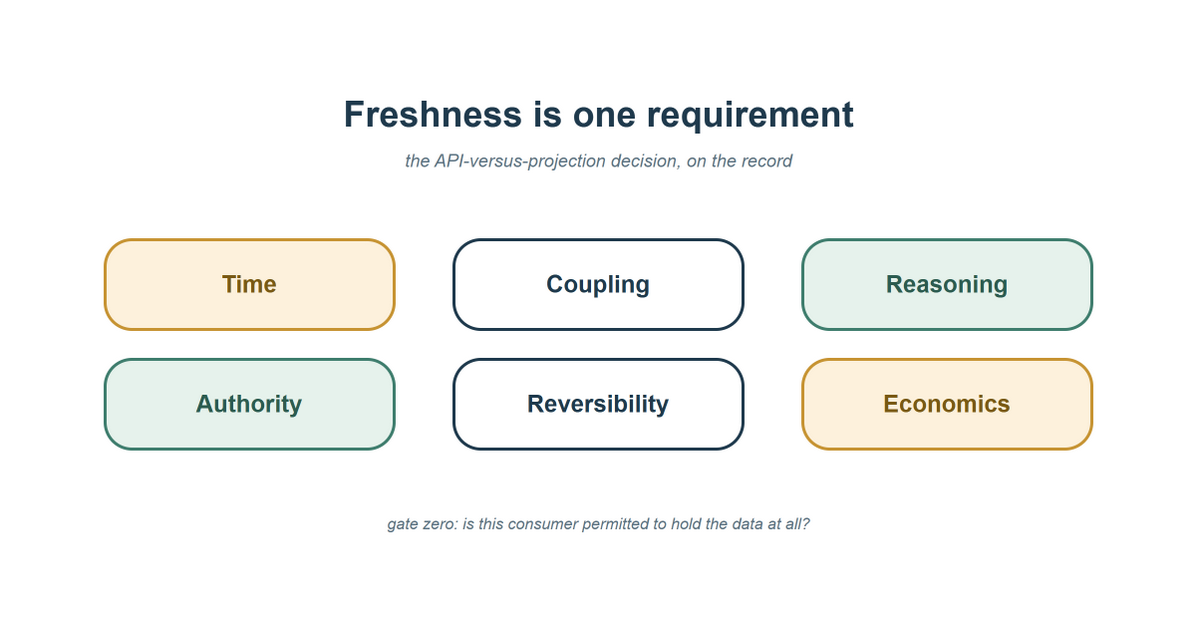

The diagram above was exported from draw.io. Its source (the exported page's mxGraphModel, read from the mxfile embedded in the PNG):
<mxGraphModel adaptiveColors="auto">
  <root>
    <mxCell id="0" />
    <mxCell id="1" parent="0" />
    <mxCell id="bg" value="" style="rounded=0;whiteSpace=wrap;html=1;fillColor=#ffffff;strokeColor=none;" vertex="1" parent="1">
      <mxGeometry x="0" y="0" width="1200" height="628" as="geometry" />
    </mxCell>
    <mxCell id="heading" value="Freshness is one requirement" style="text;html=1;fontSize=36;fontStyle=1;fontColor=#1f3a4d;align=center;verticalAlign=middle;" vertex="1" parent="1">
      <mxGeometry x="100" y="90" width="1000" height="48" as="geometry" />
    </mxCell>
    <mxCell id="sub" value="the API-versus-projection decision, on the record" style="text;html=1;fontSize=18;fontStyle=2;fontColor=#5b7282;align=center;verticalAlign=middle;" vertex="1" parent="1">
      <mxGeometry x="100" y="146" width="1000" height="30" as="geometry" />
    </mxCell>
    <mxCell id="p1" value="&lt;font style=&quot;font-size:24px&quot;&gt;&lt;b&gt;Time&lt;/b&gt;&lt;/font&gt;" style="rounded=1;whiteSpace=wrap;html=1;fillColor=#fdf1dc;strokeColor=#c79433;strokeWidth=3;fontColor=#7a5a14;arcSize=30;" vertex="1" parent="1">
      <mxGeometry x="105" y="240" width="290" height="90" as="geometry" />
    </mxCell>
    <mxCell id="p2" value="&lt;font style=&quot;font-size:24px&quot;&gt;&lt;b&gt;Coupling&lt;/b&gt;&lt;/font&gt;" style="rounded=1;whiteSpace=wrap;html=1;fillColor=#ffffff;strokeColor=#1f3a4d;strokeWidth=3;fontColor=#1f3a4d;arcSize=30;" vertex="1" parent="1">
      <mxGeometry x="455" y="240" width="290" height="90" as="geometry" />
    </mxCell>
    <mxCell id="p3" value="&lt;font style=&quot;font-size:24px&quot;&gt;&lt;b&gt;Reasoning&lt;/b&gt;&lt;/font&gt;" style="rounded=1;whiteSpace=wrap;html=1;fillColor=#e6f2ec;strokeColor=#3f7e6e;strokeWidth=3;fontColor=#2c5c50;arcSize=30;" vertex="1" parent="1">
      <mxGeometry x="805" y="240" width="290" height="90" as="geometry" />
    </mxCell>
    <mxCell id="p4" value="&lt;font style=&quot;font-size:24px&quot;&gt;&lt;b&gt;Authority&lt;/b&gt;&lt;/font&gt;" style="rounded=1;whiteSpace=wrap;html=1;fillColor=#e6f2ec;strokeColor=#3f7e6e;strokeWidth=3;fontColor=#2c5c50;arcSize=30;" vertex="1" parent="1">
      <mxGeometry x="105" y="360" width="290" height="90" as="geometry" />
    </mxCell>
    <mxCell id="p5" value="&lt;font style=&quot;font-size:24px&quot;&gt;&lt;b&gt;Reversibility&lt;/b&gt;&lt;/font&gt;" style="rounded=1;whiteSpace=wrap;html=1;fillColor=#ffffff;strokeColor=#1f3a4d;strokeWidth=3;fontColor=#1f3a4d;arcSize=30;" vertex="1" parent="1">
      <mxGeometry x="455" y="360" width="290" height="90" as="geometry" />
    </mxCell>
    <mxCell id="p6" value="&lt;font style=&quot;font-size:24px&quot;&gt;&lt;b&gt;Economics&lt;/b&gt;&lt;/font&gt;" style="rounded=1;whiteSpace=wrap;html=1;fillColor=#fdf1dc;strokeColor=#c79433;strokeWidth=3;fontColor=#7a5a14;arcSize=30;" vertex="1" parent="1">
      <mxGeometry x="805" y="360" width="290" height="90" as="geometry" />
    </mxCell>
    <mxCell id="gate" value="&lt;font style=&quot;font-size:16px&quot;&gt;&lt;i&gt;gate zero: is this consumer permitted to hold the data at all?&lt;/i&gt;&lt;/font&gt;" style="text;html=1;fontColor=#5b7282;align=center;verticalAlign=middle;" vertex="1" parent="1">
      <mxGeometry x="100" y="510" width="1000" height="30" as="geometry" />
    </mxCell>
  </root>
</mxGraphModel>